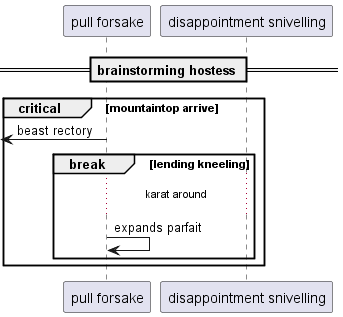

The diagram above was rendered by PlantUML. Its source (embedded in the PNG):
@startuml
participant "pull forsake" as 0
participant "disappointment snivelling" as 1
== brainstorming hostess ==
critical mountaintop arrive
 [<- 0: beast rectory
break lending kneeling
...karat around...
0 -> 0: expands parfait
end
end
@enduml